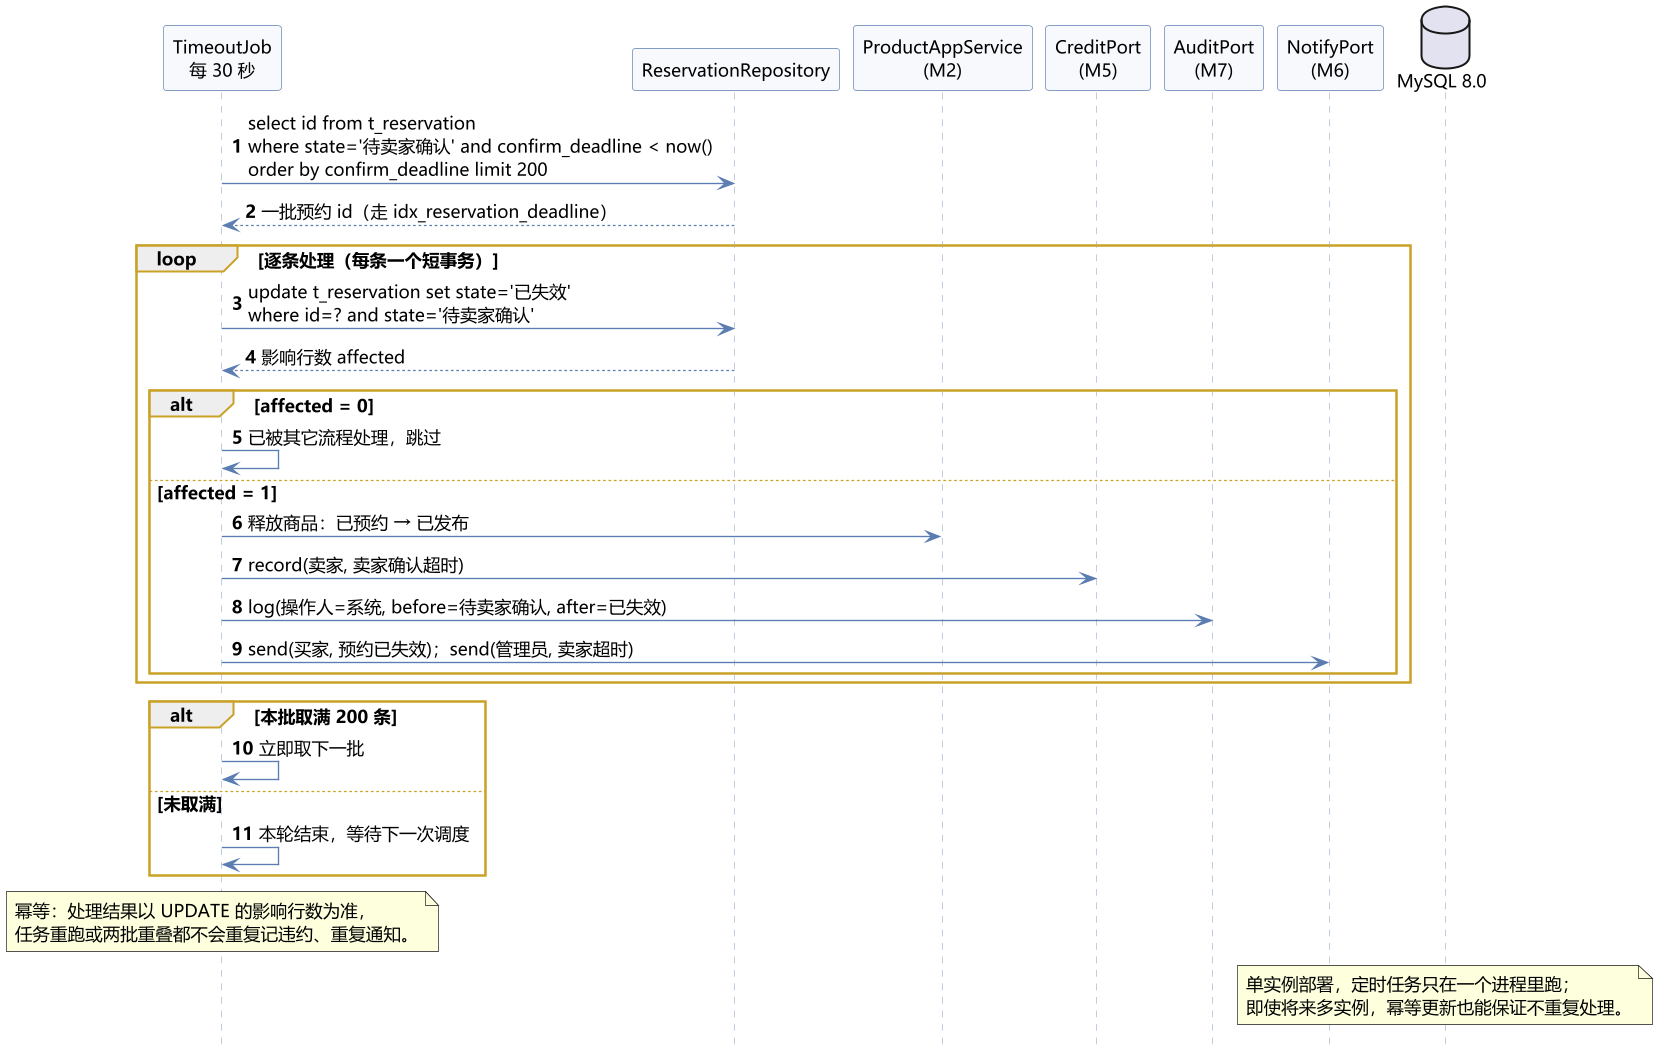

The diagram above was rendered by PlantUML. Its source (embedded in the PNG):
@startuml
' ============================================================
' 二手交易系统 UML 时序图（三）：超时扫描（分批 + 幂等）
' ============================================================
skinparam backgroundColor #FFFFFF
skinparam shadowing false
skinparam defaultFontName "Microsoft YaHei"
skinparam defaultFontSize 13
skinparam sequence {
  ArrowColor #5B7DB1
  LifeLineBorderColor #9FB4D0
  ParticipantBackgroundColor #F7F9FC
  ParticipantBorderColor #5B7DB1
  GroupBorderColor #C9A227
}
hide footbox
scale 1.35
autonumber

participant "TimeoutJob\n每 30 秒" as J
participant "ReservationRepository" as RR
participant "ProductAppService\n(M2)" as PS
participant "CreditPort\n(M5)" as CP
participant "AuditPort\n(M7)" as AP
participant "NotifyPort\n(M6)" as NP
database "MySQL 8.0" as DB

J -> RR : select id from t_reservation\nwhere state='待卖家确认' and confirm_deadline < now()\norder by confirm_deadline limit 200
RR --> J : 一批预约 id（走 idx_reservation_deadline）

loop 逐条处理（每条一个短事务）
  J -> RR : update t_reservation set state='已失效'\nwhere id=? and state='待卖家确认'
  RR --> J : 影响行数 affected
  alt affected = 0
    J -> J : 已被其它流程处理，跳过
  else affected = 1
    J -> PS : 释放商品：已预约 → 已发布
    J -> CP : record(卖家, 卖家确认超时)
    J -> AP : log(操作人=系统, before=待卖家确认, after=已失效)
    J -> NP : send(买家, 预约已失效)；send(管理员, 卖家超时)
  end
end

alt 本批取满 200 条
  J -> J : 立即取下一批
else 未取满
  J -> J : 本轮结束，等待下一次调度
end

note over J
  幂等：处理结果以 UPDATE 的影响行数为准，
  任务重跑或两批重叠都不会重复记违约、重复通知。
end note

note over DB
  单实例部署，定时任务只在一个进程里跑；
  即使将来多实例，幂等更新也能保证不重复处理。
end note

@enduml